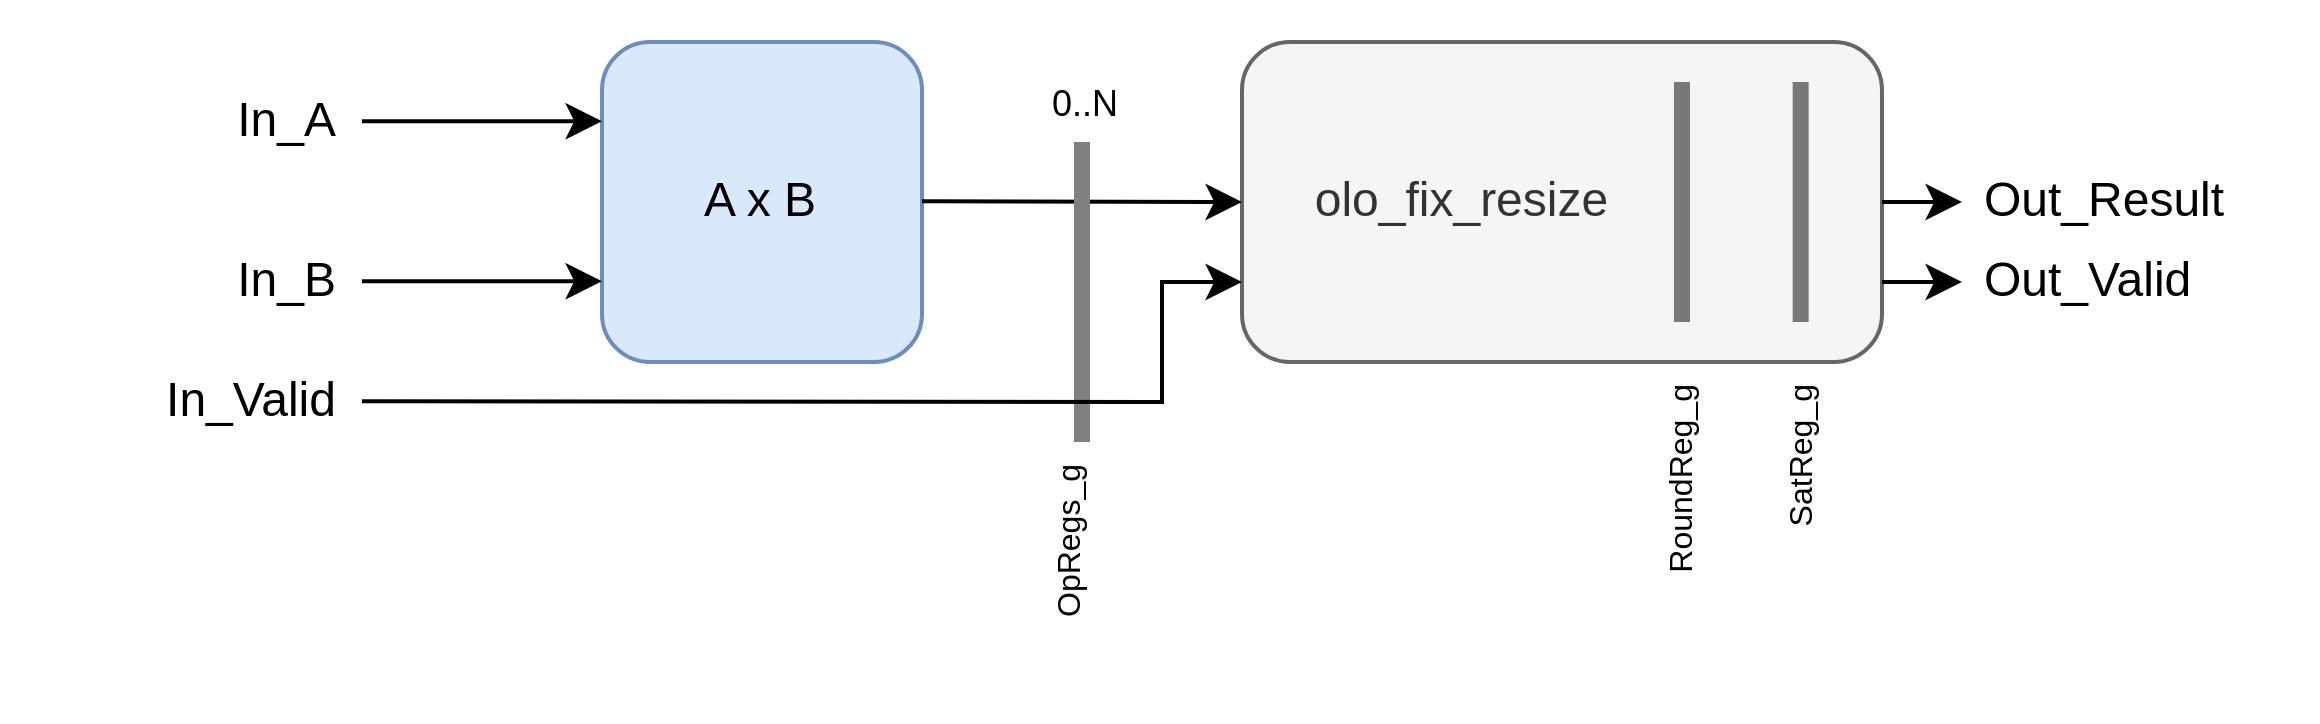

The diagram above was exported from draw.io. Its source (the exported page's mxGraphModel, read from the mxfile embedded in the PNG):
<mxGraphModel dx="953" dy="581" grid="1" gridSize="10" guides="1" tooltips="1" connect="1" arrows="1" fold="1" page="1" pageScale="1" pageWidth="850" pageHeight="1100" math="0" shadow="0">
  <root>
    <mxCell id="0" />
    <mxCell id="1" parent="0" />
    <mxCell id="2" value="&amp;nbsp; &amp;nbsp; &amp;nbsp;olo_fix_resize" style="rounded=1;whiteSpace=wrap;html=1;fillColor=#f5f5f5;strokeColor=#666666;fontColor=#333333;align=left;" vertex="1" parent="1">
      <mxGeometry x="520" y="320" width="160" height="80" as="geometry" />
    </mxCell>
    <mxCell id="3" value="" style="endArrow=none;html=1;rounded=0;strokeWidth=4;entryX=0;entryY=1;entryDx=0;entryDy=0;strokeColor=light-dark(#787878, #ededed);" edge="1" parent="1">
      <mxGeometry width="50" height="50" relative="1" as="geometry">
        <mxPoint x="630" y="390" as="sourcePoint" />
        <mxPoint x="630" y="330" as="targetPoint" />
        <Array as="points">
          <mxPoint x="630" y="380" />
        </Array>
      </mxGeometry>
    </mxCell>
    <mxCell id="4" value="" style="endArrow=none;html=1;rounded=0;strokeWidth=4;entryX=0;entryY=1;entryDx=0;entryDy=0;strokeColor=light-dark(#787878, #ededed);" edge="1" parent="1">
      <mxGeometry width="50" height="50" relative="1" as="geometry">
        <mxPoint x="659.66" y="390" as="sourcePoint" />
        <mxPoint x="659.66" y="330" as="targetPoint" />
        <Array as="points">
          <mxPoint x="659.66" y="380" />
        </Array>
      </mxGeometry>
    </mxCell>
    <mxCell id="5" value="RoundReg_g" style="text;strokeColor=none;fillColor=none;align=right;verticalAlign=middle;spacingLeft=4;spacingRight=4;overflow=hidden;points=[[0,0.5],[1,0.5]];portConstraint=eastwest;rotatable=0;whiteSpace=wrap;html=1;fontSize=8;horizontal=0;" vertex="1" parent="1">
      <mxGeometry x="620" y="400" width="20" height="60" as="geometry" />
    </mxCell>
    <mxCell id="6" value="SatReg_g" style="text;strokeColor=none;fillColor=none;align=right;verticalAlign=middle;spacingLeft=4;spacingRight=4;overflow=hidden;points=[[0,0.5],[1,0.5]];portConstraint=eastwest;rotatable=0;whiteSpace=wrap;html=1;fontSize=8;horizontal=0;" vertex="1" parent="1">
      <mxGeometry x="650" y="400" width="20" height="60" as="geometry" />
    </mxCell>
    <mxCell id="7" value="" style="endArrow=classic;html=1;rounded=0;" edge="1" parent="1">
      <mxGeometry width="50" height="50" relative="1" as="geometry">
        <mxPoint x="680" y="360" as="sourcePoint" />
        <mxPoint x="700" y="360" as="targetPoint" />
      </mxGeometry>
    </mxCell>
    <mxCell id="8" value="A x B" style="rounded=1;whiteSpace=wrap;html=1;fillColor=#dae8fc;strokeColor=#6c8ebf;" vertex="1" parent="1">
      <mxGeometry x="360" y="320" width="80" height="80" as="geometry" />
    </mxCell>
    <mxCell id="9" value="0..N" style="text;strokeColor=none;fillColor=none;align=left;verticalAlign=middle;spacingLeft=4;spacingRight=4;overflow=hidden;points=[[0,0.5],[1,0.5]];portConstraint=eastwest;rotatable=0;whiteSpace=wrap;html=1;fontSize=9;" vertex="1" parent="1">
      <mxGeometry x="467" y="326" width="40" height="20" as="geometry" />
    </mxCell>
    <mxCell id="10" value="OpRegs_g" style="text;strokeColor=none;fillColor=none;align=right;verticalAlign=middle;spacingLeft=4;spacingRight=4;overflow=hidden;points=[[0,0.5],[1,0.5]];portConstraint=eastwest;rotatable=0;whiteSpace=wrap;html=1;fontSize=8;horizontal=0;" vertex="1" parent="1">
      <mxGeometry x="467" y="420" width="20" height="60" as="geometry" />
    </mxCell>
    <mxCell id="11" value="" style="endArrow=classic;html=1;rounded=0;entryX=0;entryY=0.5;entryDx=0;entryDy=0;" edge="1" target="2" parent="1">
      <mxGeometry width="50" height="50" relative="1" as="geometry">
        <mxPoint x="440" y="359.79999999999995" as="sourcePoint" />
        <mxPoint x="500" y="359.79999999999995" as="targetPoint" />
      </mxGeometry>
    </mxCell>
    <mxCell id="12" value="" style="endArrow=classic;html=1;rounded=0;" edge="1" parent="1">
      <mxGeometry width="50" height="50" relative="1" as="geometry">
        <mxPoint x="300" y="339.79999999999995" as="sourcePoint" />
        <mxPoint x="360" y="339.79999999999995" as="targetPoint" />
      </mxGeometry>
    </mxCell>
    <mxCell id="13" value="Out_Result" style="text;strokeColor=none;fillColor=none;align=left;verticalAlign=middle;spacingLeft=4;spacingRight=4;overflow=hidden;points=[[0,0.5],[1,0.5]];portConstraint=eastwest;rotatable=0;whiteSpace=wrap;html=1;" vertex="1" parent="1">
      <mxGeometry x="700" y="350" width="80" height="20" as="geometry" />
    </mxCell>
    <mxCell id="14" value="In_A" style="text;strokeColor=none;fillColor=none;align=right;verticalAlign=middle;spacingLeft=4;spacingRight=4;overflow=hidden;points=[[0,0.5],[1,0.5]];portConstraint=eastwest;rotatable=0;whiteSpace=wrap;html=1;" vertex="1" parent="1">
      <mxGeometry x="220" y="330" width="80" height="20" as="geometry" />
    </mxCell>
    <mxCell id="15" value="" style="endArrow=none;html=1;rounded=0;strokeWidth=4;entryX=0;entryY=1;entryDx=0;entryDy=0;fillColor=#f5f5f5;strokeColor=#808080;" edge="1" parent="1">
      <mxGeometry width="50" height="50" relative="1" as="geometry">
        <mxPoint x="480" y="420" as="sourcePoint" />
        <mxPoint x="480" y="345" as="targetPoint" />
      </mxGeometry>
    </mxCell>
    <mxCell id="16" value="" style="endArrow=classic;html=1;rounded=0;entryX=0;entryY=0.75;entryDx=0;entryDy=0;" edge="1" target="2" parent="1">
      <mxGeometry width="50" height="50" relative="1" as="geometry">
        <mxPoint x="300" y="409.79999999999995" as="sourcePoint" />
        <mxPoint x="360" y="409.79999999999995" as="targetPoint" />
        <Array as="points">
          <mxPoint x="500" y="410" />
          <mxPoint x="500" y="380" />
        </Array>
      </mxGeometry>
    </mxCell>
    <mxCell id="17" value="In_Valid" style="text;strokeColor=none;fillColor=none;align=right;verticalAlign=middle;spacingLeft=4;spacingRight=4;overflow=hidden;points=[[0,0.5],[1,0.5]];portConstraint=eastwest;rotatable=0;whiteSpace=wrap;html=1;" vertex="1" parent="1">
      <mxGeometry x="220" y="400" width="80" height="20" as="geometry" />
    </mxCell>
    <mxCell id="18" value="" style="endArrow=classic;html=1;rounded=0;" edge="1" parent="1">
      <mxGeometry width="50" height="50" relative="1" as="geometry">
        <mxPoint x="680" y="380" as="sourcePoint" />
        <mxPoint x="700" y="380" as="targetPoint" />
      </mxGeometry>
    </mxCell>
    <mxCell id="19" value="Out_Valid" style="text;strokeColor=none;fillColor=none;align=left;verticalAlign=middle;spacingLeft=4;spacingRight=4;overflow=hidden;points=[[0,0.5],[1,0.5]];portConstraint=eastwest;rotatable=0;whiteSpace=wrap;html=1;" vertex="1" parent="1">
      <mxGeometry x="700" y="370" width="80" height="20" as="geometry" />
    </mxCell>
    <mxCell id="20" value="" style="endArrow=classic;html=1;rounded=0;" edge="1" parent="1">
      <mxGeometry width="50" height="50" relative="1" as="geometry">
        <mxPoint x="300" y="379.79999999999995" as="sourcePoint" />
        <mxPoint x="360" y="379.79999999999995" as="targetPoint" />
      </mxGeometry>
    </mxCell>
    <mxCell id="21" value="In_B" style="text;strokeColor=none;fillColor=none;align=right;verticalAlign=middle;spacingLeft=4;spacingRight=4;overflow=hidden;points=[[0,0.5],[1,0.5]];portConstraint=eastwest;rotatable=0;whiteSpace=wrap;html=1;" vertex="1" parent="1">
      <mxGeometry x="220" y="370" width="80" height="20" as="geometry" />
    </mxCell>
  </root>
</mxGraphModel>